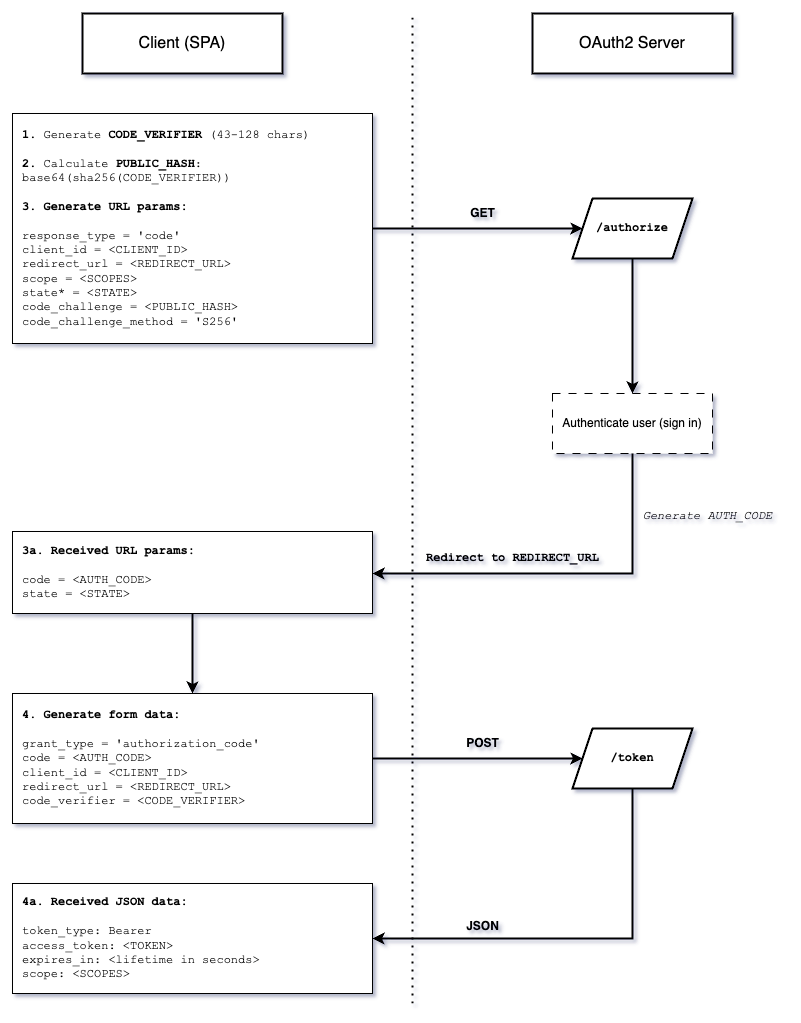

The diagram above was exported from draw.io. Its source (the exported page's mxGraphModel, read from the mxfile embedded in the PNG):
<mxGraphModel dx="2033" dy="1061" grid="1" gridSize="10" guides="1" tooltips="1" connect="1" arrows="1" fold="1" page="1" pageScale="1" pageWidth="850" pageHeight="1100" background="none" math="0" shadow="1">
  <root>
    <mxCell id="0" />
    <mxCell id="1" parent="0" />
    <mxCell id="_onJMuXwZc_vB8d50RtR-1" value="Client (SPA)" style="rounded=0;whiteSpace=wrap;html=1;fontSize=16;strokeWidth=2;fontStyle=0;labelBackgroundColor=none;" parent="1" vertex="1">
      <mxGeometry x="110" y="40" width="200" height="60" as="geometry" />
    </mxCell>
    <mxCell id="_onJMuXwZc_vB8d50RtR-2" value="OAuth2 Server" style="rounded=0;whiteSpace=wrap;html=1;fontSize=16;strokeWidth=2;fontStyle=0;labelBackgroundColor=none;" parent="1" vertex="1">
      <mxGeometry x="560" y="40" width="200" height="60" as="geometry" />
    </mxCell>
    <mxCell id="_onJMuXwZc_vB8d50RtR-4" value="&lt;div&gt;&lt;b&gt;1.&lt;/b&gt;&amp;nbsp;Generate&amp;nbsp;&lt;b&gt;CODE_VERIFIER&amp;nbsp;&lt;/b&gt;(43-128 chars)&lt;div&gt;&lt;b&gt;&lt;br&gt;&lt;/b&gt;&lt;/div&gt;&lt;div&gt;&lt;b&gt;2.&lt;/b&gt;&amp;nbsp;Calculate&amp;nbsp;&lt;b&gt;PUBLIC_HASH&lt;/b&gt;: base64(sha256(CODE_VERIFIER))&lt;/div&gt;&lt;/div&gt;&lt;div&gt;&lt;b&gt;&lt;br&gt;&lt;/b&gt;&lt;/div&gt;&lt;div&gt;&lt;b&gt;3. Generate URL params:&lt;/b&gt;&lt;/div&gt;&lt;div&gt;&lt;b&gt;&lt;br&gt;&lt;/b&gt;&lt;/div&gt;&lt;div&gt;response_type = 'code'&lt;br&gt;client_id = &amp;lt;CLIENT_ID&amp;gt;&lt;br&gt;redirect_url = &amp;lt;REDIRECT_URL&amp;gt;&lt;br&gt;scope = &amp;lt;SCOPES&amp;gt;&lt;br&gt;state* = &amp;lt;STATE&amp;gt;&lt;br&gt;code_challenge = &amp;lt;PUBLIC_HASH&amp;gt;&lt;br&gt;code_challenge_method = 'S256'&lt;/div&gt;" style="rounded=0;whiteSpace=wrap;html=1;align=left;fontFamily=Courier New;spacingTop=0;spacingLeft=8;labelBackgroundColor=none;" parent="1" vertex="1">
      <mxGeometry x="40" y="140" width="360" height="230" as="geometry" />
    </mxCell>
    <mxCell id="_onJMuXwZc_vB8d50RtR-5" value="/authorize" style="shape=parallelogram;perimeter=parallelogramPerimeter;whiteSpace=wrap;html=1;fixedSize=1;fontStyle=1;fontFamily=Courier New;labelBorderColor=none;strokeWidth=2;rounded=0;shadow=0;labelBackgroundColor=none;" parent="1" vertex="1">
      <mxGeometry x="600" y="225" width="120" height="60" as="geometry" />
    </mxCell>
    <mxCell id="_onJMuXwZc_vB8d50RtR-7" value="" style="endArrow=classic;html=1;rounded=0;entryX=0;entryY=0.5;entryDx=0;entryDy=0;exitX=1;exitY=0.5;exitDx=0;exitDy=0;labelBackgroundColor=none;fontColor=default;strokeWidth=2;" parent="1" source="_onJMuXwZc_vB8d50RtR-4" target="_onJMuXwZc_vB8d50RtR-5" edge="1">
      <mxGeometry width="50" height="50" relative="1" as="geometry">
        <mxPoint x="400" y="570" as="sourcePoint" />
        <mxPoint x="450" y="520" as="targetPoint" />
      </mxGeometry>
    </mxCell>
    <mxCell id="_onJMuXwZc_vB8d50RtR-10" value="Authenticate user (sign in)" style="rounded=0;whiteSpace=wrap;html=1;dashed=1;dashPattern=8 8;labelBackgroundColor=none;" parent="1" vertex="1">
      <mxGeometry x="580" y="420" width="160" height="60" as="geometry" />
    </mxCell>
    <mxCell id="_onJMuXwZc_vB8d50RtR-11" value="" style="endArrow=classic;html=1;rounded=0;entryX=0.5;entryY=0;entryDx=0;entryDy=0;exitX=0.5;exitY=1;exitDx=0;exitDy=0;labelBackgroundColor=none;fontColor=default;strokeWidth=2;" parent="1" source="_onJMuXwZc_vB8d50RtR-5" target="_onJMuXwZc_vB8d50RtR-10" edge="1">
      <mxGeometry width="50" height="50" relative="1" as="geometry">
        <mxPoint x="400" y="570" as="sourcePoint" />
        <mxPoint x="450" y="520" as="targetPoint" />
      </mxGeometry>
    </mxCell>
    <mxCell id="_onJMuXwZc_vB8d50RtR-12" value="" style="endArrow=classic;html=1;rounded=0;exitX=0.5;exitY=1;exitDx=0;exitDy=0;labelBackgroundColor=none;fontColor=default;strokeWidth=2;" parent="1" source="_onJMuXwZc_vB8d50RtR-10" edge="1">
      <mxGeometry width="50" height="50" relative="1" as="geometry">
        <mxPoint x="400" y="570" as="sourcePoint" />
        <mxPoint x="400" y="600" as="targetPoint" />
        <Array as="points">
          <mxPoint x="660" y="600" />
        </Array>
      </mxGeometry>
    </mxCell>
    <mxCell id="_onJMuXwZc_vB8d50RtR-13" value="&lt;font&gt;Generate AUTH_CODE&lt;/font&gt;" style="text;html=1;align=center;verticalAlign=middle;resizable=0;points=[];autosize=1;strokeColor=none;fillColor=none;fontFamily=Courier New;fontStyle=2;labelBackgroundColor=none;rounded=0;" parent="1" vertex="1">
      <mxGeometry x="660" y="528" width="150" height="30" as="geometry" />
    </mxCell>
    <mxCell id="_onJMuXwZc_vB8d50RtR-14" value="Redirect to REDIRECT_URL" style="text;html=1;align=center;verticalAlign=middle;resizable=0;points=[];autosize=1;strokeColor=none;fillColor=none;fontFamily=Courier New;fontStyle=1;labelBackgroundColor=none;rounded=0;" parent="1" vertex="1">
      <mxGeometry x="440" y="570" width="200" height="30" as="geometry" />
    </mxCell>
    <mxCell id="_onJMuXwZc_vB8d50RtR-15" value="&lt;div&gt;&lt;b&gt;3a. Received URL params:&lt;/b&gt;&lt;/div&gt;&lt;div&gt;&lt;br&gt;&lt;/div&gt;&lt;div&gt;code = &amp;lt;AUTH_CODE&amp;gt;&lt;br&gt;state = &amp;lt;STATE&amp;gt;&lt;br&gt;&lt;/div&gt;" style="rounded=0;whiteSpace=wrap;html=1;align=left;fontFamily=Courier New;spacingTop=0;spacingLeft=8;labelBackgroundColor=none;" parent="1" vertex="1">
      <mxGeometry x="40" y="558" width="360" height="82" as="geometry" />
    </mxCell>
    <mxCell id="_onJMuXwZc_vB8d50RtR-16" value="&lt;div&gt;&lt;b&gt;4. Generate form data:&lt;/b&gt;&lt;/div&gt;&lt;div&gt;&lt;br&gt;&lt;/div&gt;&lt;div&gt;grant_type = 'authorization_code'&lt;/div&gt;&lt;div&gt;code = &amp;lt;AUTH_CODE&amp;gt;&lt;br&gt;client_id = &amp;lt;CLIENT_ID&amp;gt;&lt;br&gt;redirect_url = &amp;lt;REDIRECT_URL&amp;gt;&lt;br&gt;code_verifier = &amp;lt;CODE_VERIFIER&amp;gt;&lt;br&gt;&lt;/div&gt;" style="rounded=0;whiteSpace=wrap;html=1;align=left;fontFamily=Courier New;spacingTop=0;spacingLeft=8;labelBackgroundColor=none;" parent="1" vertex="1">
      <mxGeometry x="40" y="720" width="360" height="130" as="geometry" />
    </mxCell>
    <mxCell id="_onJMuXwZc_vB8d50RtR-17" value="" style="endArrow=classic;html=1;rounded=0;exitX=0.5;exitY=1;exitDx=0;exitDy=0;entryX=0.5;entryY=0;entryDx=0;entryDy=0;labelBackgroundColor=none;fontColor=default;strokeWidth=2;" parent="1" source="_onJMuXwZc_vB8d50RtR-15" target="_onJMuXwZc_vB8d50RtR-16" edge="1">
      <mxGeometry width="50" height="50" relative="1" as="geometry">
        <mxPoint x="400" y="570" as="sourcePoint" />
        <mxPoint x="450" y="520" as="targetPoint" />
      </mxGeometry>
    </mxCell>
    <mxCell id="_onJMuXwZc_vB8d50RtR-18" value="/token" style="shape=parallelogram;perimeter=parallelogramPerimeter;whiteSpace=wrap;html=1;fixedSize=1;fontStyle=1;fontFamily=Courier New;labelBorderColor=none;strokeWidth=2;rounded=0;shadow=0;labelBackgroundColor=none;" parent="1" vertex="1">
      <mxGeometry x="600" y="755" width="120" height="60" as="geometry" />
    </mxCell>
    <mxCell id="_onJMuXwZc_vB8d50RtR-19" value="" style="endArrow=classic;html=1;rounded=0;exitX=1;exitY=0.5;exitDx=0;exitDy=0;entryX=0;entryY=0.5;entryDx=0;entryDy=0;labelBackgroundColor=none;fontColor=default;strokeWidth=2;" parent="1" source="_onJMuXwZc_vB8d50RtR-16" target="_onJMuXwZc_vB8d50RtR-18" edge="1">
      <mxGeometry width="50" height="50" relative="1" as="geometry">
        <mxPoint x="400" y="570" as="sourcePoint" />
        <mxPoint x="450" y="520" as="targetPoint" />
      </mxGeometry>
    </mxCell>
    <mxCell id="_onJMuXwZc_vB8d50RtR-20" value="POST" style="text;html=1;align=center;verticalAlign=middle;resizable=0;points=[];autosize=1;strokeColor=none;fillColor=none;fontStyle=1;labelBackgroundColor=none;rounded=0;" parent="1" vertex="1">
      <mxGeometry x="480" y="755" width="60" height="30" as="geometry" />
    </mxCell>
    <mxCell id="_onJMuXwZc_vB8d50RtR-21" value="&lt;div&gt;&lt;b&gt;4a. Received JSON data:&lt;/b&gt;&lt;/div&gt;&lt;div&gt;&lt;br&gt;&lt;/div&gt;&lt;div&gt;token_type: Bearer&lt;br&gt;access_token: &amp;lt;TOKEN&amp;gt;&lt;/div&gt;&lt;div&gt;expires_in: &amp;lt;lifetime in seconds&amp;gt;&lt;/div&gt;&lt;div&gt;scope: &amp;lt;SCOPES&amp;gt;&lt;/div&gt;" style="rounded=0;whiteSpace=wrap;html=1;align=left;fontFamily=Courier New;spacingTop=0;spacingLeft=8;labelBackgroundColor=none;" parent="1" vertex="1">
      <mxGeometry x="40" y="910" width="360" height="110" as="geometry" />
    </mxCell>
    <mxCell id="_onJMuXwZc_vB8d50RtR-22" value="" style="endArrow=classic;html=1;rounded=0;exitX=0.5;exitY=1;exitDx=0;exitDy=0;entryX=1;entryY=0.5;entryDx=0;entryDy=0;labelBackgroundColor=none;fontColor=default;strokeWidth=2;" parent="1" source="_onJMuXwZc_vB8d50RtR-18" target="_onJMuXwZc_vB8d50RtR-21" edge="1">
      <mxGeometry width="50" height="50" relative="1" as="geometry">
        <mxPoint x="400" y="570" as="sourcePoint" />
        <mxPoint x="450" y="520" as="targetPoint" />
        <Array as="points">
          <mxPoint x="660" y="965" />
        </Array>
      </mxGeometry>
    </mxCell>
    <mxCell id="_onJMuXwZc_vB8d50RtR-23" value="JSON" style="text;html=1;align=center;verticalAlign=middle;resizable=0;points=[];autosize=1;strokeColor=none;fillColor=none;fontStyle=1;labelBackgroundColor=none;rounded=0;" parent="1" vertex="1">
      <mxGeometry x="480" y="938" width="60" height="30" as="geometry" />
    </mxCell>
    <mxCell id="_onJMuXwZc_vB8d50RtR-24" value="" style="endArrow=none;dashed=1;html=1;dashPattern=1 3;strokeWidth=2;rounded=0;labelBackgroundColor=none;fontColor=default;" parent="1" edge="1">
      <mxGeometry width="50" height="50" relative="1" as="geometry">
        <mxPoint x="440" y="1030" as="sourcePoint" />
        <mxPoint x="440" y="40" as="targetPoint" />
      </mxGeometry>
    </mxCell>
    <mxCell id="_onJMuXwZc_vB8d50RtR-25" value="GET" style="text;html=1;align=center;verticalAlign=middle;resizable=0;points=[];autosize=1;strokeColor=none;fillColor=none;fontStyle=1;labelBackgroundColor=none;rounded=0;" parent="1" vertex="1">
      <mxGeometry x="485" y="225" width="50" height="30" as="geometry" />
    </mxCell>
  </root>
</mxGraphModel>